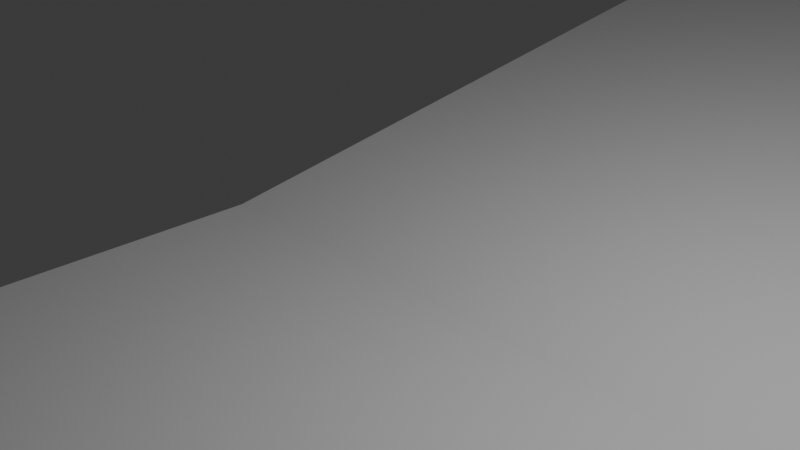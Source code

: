 # Source: Bridge.blend  (saved by Blender 4.5.90; exported with 4.5.12 LTS)
import bpy
from mathutils import Matrix  # noqa: F401  (used for matrix-valued properties, if any)

bpy.ops.wm.read_factory_settings(use_empty=True)
scene = bpy.context.scene
scene.name = 'Scene'

# ---- collections
col_collection = bpy.data.collections.new('Collection'); scene.collection.children.link(col_collection)

# ---- world
world_world = bpy.data.worlds.new('World'); scene.world = world_world
world_world.use_nodes = True; world_world.node_tree.nodes.clear()
_N = world_world.node_tree.nodes; _L = world_world.node_tree.links
n0 = _N.new('ShaderNodeOutputWorld'); n0.name = 'World Output'; n0.location = (200, 100)
n1 = _N.new('ShaderNodeBackground'); n1.name = 'Background'; n1.location = (-200, 100)
n1.inputs[0].default_value = (0.05088, 0.05088, 0.05088, 1.0)
_L.new(n1.outputs[0], n0.inputs[0])
n0.is_active_output = True
world_world.color = (0.05088, 0.05088, 0.05088)
world_world.sun_shadow_jitter_overblur = 0.0

# ---- cameras
cam_camera = bpy.data.cameras.new('Camera')
cam_camera.clip_end = 100.0
cam_camera.ortho_scale = 7.314

# ---- lights
light_light = bpy.data.lights.new('Light', 'POINT')
light_light.energy = 1000.0
light_light.shadow_soft_size = 0.1

# ---- meshes
me_cube_001 = bpy.data.meshes.new('Cube.001')
me_cube_001.from_pydata([(-0.5874, -4.884, 0.3136), (-0.5874, -5.026, 0.3719), (-0.5874, 3.24, -6.137), (-0.5874, 4.028, -0.5743), (0.5786, -4.884, 0.3136), (0.5786, -5.025, 0.3718), (0.5786, 3.239, -6.137), (0.5786, 4.027, -0.5762), (-0.5874, 2.579, -5.629), (-0.5874, 1.138, -6.002), (-0.5874, 0.1837, -6.02), (-0.5874, -0.7621, -4.373), (-0.5874, -1.788, -2.676), (-0.5874, -3.862, -0.1655), (-0.5874, -3.862, 0.6739), (-0.5874, -2.341, -0.1806), (-0.5874, -0.9426, -0.8402), (-0.5874, 0.09813, -0.9318), (-0.5874, 1.697, 0.4325), (-0.5874, 2.995, 1.25), (0.5786, -3.862, -0.1655), (0.5786, -1.788, -2.676), (0.5786, -0.7621, -4.373), (0.5786, 0.1837, -6.02), (0.5786, 1.138, -6.002), (0.5786, 2.579, -5.629), (0.5786, 2.995, 1.245), (0.5786, 1.697, 0.4273), (0.5786, 0.09809, -0.9355), (0.5786, -0.9426, -0.8441), (0.5786, -2.341, -0.1834), (0.5786, -3.862, 0.6733), (-0.5874, -4.521, 0.2844), (0.5786, -4.521, 0.6826), (-0.5874, -4.521, 0.6829), (0.5786, -4.521, 0.2844)], [], [(32, 35, 4, 0), (33, 34, 1, 5), (7, 3, 19, 26), (26, 19, 18, 27), (27, 18, 17, 28), (28, 17, 16, 29), (29, 16, 15, 30), (30, 15, 14, 31), (2, 6, 25, 8), (8, 25, 24, 9), (9, 24, 23, 10), (10, 23, 22, 11), (11, 22, 21, 12), (12, 21, 20, 13), (9, 18, 19, 8), (10, 17, 18, 9), (11, 16, 17, 10), (12, 15, 16, 11), (13, 14, 15, 12), (34, 14, 13, 32), (21, 30, 31, 20), (22, 29, 30, 21), (23, 28, 29, 22), (24, 27, 28, 23), (25, 26, 27, 24), (6, 7, 26, 25), (4, 5, 1, 0), (33, 5, 4, 35), (2, 3, 7, 6), (8, 19, 3, 2), (20, 31, 33, 35), (0, 1, 34, 32), (31, 14, 34, 33), (13, 20, 35, 32)])
_uv = me_cube_001.uv_layers.new(name='UVMap')
_uv.uv.foreach_set('vector', [0.125, 0.7321, 0.375, 0.7321, 0.375, 0.75, 0.125, 0.75, 0.625, 0.7321, 0.875, 0.7321, 0.875, 0.75, 0.625, 0.75, 0.625, 0.5, 0.875, 0.5, 0.875, 0.5357, 0.625, 0.5357, 0.625, 0.5357, 0.875, 0.5357, 0.875, 0.5714, 0.625, 0.5714, 0.625, 0.5714, 0.875, 0.5714, 0.875, 0.6071, 0.625, 0.6071, 0.625, 0.6071, 0.875, 0.6071, 0.875, 0.6429, 0.625, 0.6429, 0.625, 0.6429, 0.875, 0.6429, 0.875, 0.6786, 0.625, 0.6786, 0.625, 0.6786, 0.875, 0.6786, 0.875, 0.7143, 0.625, 0.7143, 0.125, 0.5, 0.375, 0.5, 0.375, 0.5357, 0.125, 0.5357, 0.125, 0.5357, 0.375, 0.5357, 0.375, 0.5714, 0.125, 0.5714, 0.125, 0.5714, 0.375, 0.5714, 0.375, 0.6092, 0.125, 0.6092, 0.125, 0.6092, 0.375, 0.6092, 0.375, 0.6429, 0.125, 0.6429, 0.125, 0.6429, 0.375, 0.6429, 0.375, 0.6786, 0.125, 0.6786, 0.125, 0.6786, 0.375, 0.6786, 0.375, 0.7143, 0.125, 0.7143, 0.375, 0.1786, 0.625, 0.1786, 0.625, 0.2143, 0.375, 0.2143, 0.375, 0.1408, 0.625, 0.1429, 0.625, 0.1786, 0.375, 0.1786, 0.375, 0.1071, 0.625, 0.1071, 0.625, 0.1429, 0.375, 0.1408, 0.375, 0.07143, 0.625, 0.07143, 0.625, 0.1071, 0.375, 0.1071, 0.375, 0.03571, 0.625, 0.03571, 0.625, 0.07143, 0.375, 0.07143, 0.625, 0.01786, 0.625, 0.03571, 0.375, 0.03571, 0.375, 0.01786, 0.375, 0.6786, 0.625, 0.6786, 0.625, 0.7143, 0.375, 0.7143, 0.375, 0.6429, 0.625, 0.6429, 0.625, 0.6786, 0.375, 0.6786, 0.375, 0.6092, 0.625, 0.6071, 0.625, 0.6429, 0.375, 0.6429, 0.375, 0.5714, 0.625, 0.5714, 0.625, 0.6071, 0.375, 0.6092, 0.375, 0.5357, 0.625, 0.5357, 0.625, 0.5714, 0.375, 0.5714, 0.375, 0.5, 0.625, 0.5, 0.625, 0.5357, 0.375, 0.5357, 0.375, 0.75, 0.625, 0.75, 0.625, 1.0, 0.375, 1.0, 0.625, 0.7321, 0.625, 0.75, 0.375, 0.75, 0.375, 0.7321, 0.375, 0.25, 0.625, 0.25, 0.625, 0.5, 0.375, 0.5, 0.375, 0.2143, 0.625, 0.2143, 0.625, 0.25, 0.375, 0.25, 0.375, 0.7143, 0.625, 0.7143, 0.625, 0.7321, 0.375, 0.7321, 0.375, 0.0, 0.625, 0.0, 0.625, 0.01786, 0.375, 0.01786, 0.625, 0.7143, 0.875, 0.7143, 0.875, 0.7321, 0.625, 0.7321, 0.125, 0.7143, 0.375, 0.7143, 0.375, 0.7321, 0.125, 0.7321])
me_cube_001.use_mirror_y = True
me_cube_001.update()

# ---- objects
ob_light = bpy.data.objects.new('Light', light_light)
ob_camera = bpy.data.objects.new('Camera', cam_camera)
ob_bridge = bpy.data.objects.new('bridge', me_cube_001)

# ---- transforms, parenting, visibility, modifiers, constraints
ob_light.location = (4.076, 1.005, 5.904)
ob_light.rotation_euler = (0.6503, 0.05522, 1.866)
ob_light.lock_rotations_4d = False
ob_light.empty_display_type = 'ARROWS'
ob_light.color = (0.0, 0.0, 0.0, 0.0)
ob_light.lineart.crease_threshold = 0.0
ob_camera.location = (7.359, -6.926, 4.958)
ob_camera.rotation_euler = (1.109, 0.0, 0.8149)
ob_camera.lock_rotations_4d = False
ob_camera.empty_display_type = 'ARROWS'
ob_camera.color = (0.0, 0.0, 0.0, 0.0)
ob_camera.display_type = 'WIRE'
ob_camera.lineart.crease_threshold = 0.0
ob_bridge.location = (0.0, 0.0, 0.0)
ob_bridge.scale = (7.193, 10.1, 1.739)
ob_bridge.use_mesh_mirror_y = True

# ---- collection membership
col_collection.objects.link(ob_light)
col_collection.objects.link(ob_camera)
col_collection.objects.link(ob_bridge)

# ---- scene / render settings (as saved in the file)
scene.camera = ob_camera
scene.frame_start = 1; scene.frame_end = 250; scene.frame_set(1)
scene.render.engine = 'BLENDER_EEVEE_NEXT'
bpy.context.view_layer.update()

